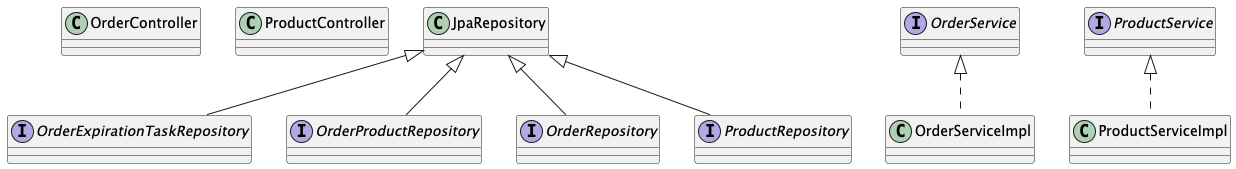

The diagram above was rendered by PlantUML. Its source (embedded in the PNG):
@startuml
class OrderController
class ProductController
interface OrderExpirationTaskRepository
JpaRepository <|-- OrderExpirationTaskRepository
interface OrderProductRepository
JpaRepository <|-- OrderProductRepository
interface OrderRepository
JpaRepository <|-- OrderRepository
interface ProductRepository
JpaRepository <|-- ProductRepository
class OrderServiceImpl
OrderService <|.. OrderServiceImpl
class ProductServiceImpl
ProductService <|.. ProductServiceImpl
interface OrderService
interface ProductService
@enduml